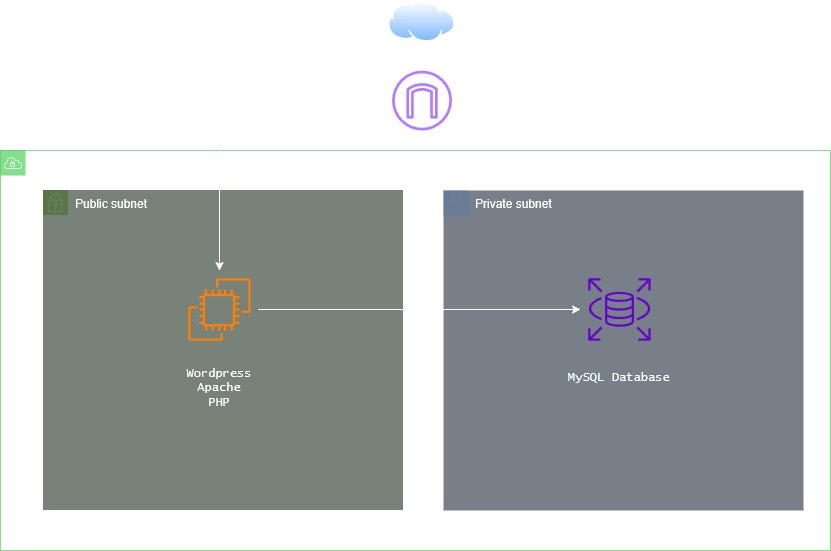

The diagram above was exported from draw.io. Its source (the exported page's mxGraphModel, read from the mxfile embedded in the PNG):
<mxGraphModel dx="1924" dy="563" grid="1" gridSize="10" guides="1" tooltips="1" connect="1" arrows="1" fold="1" page="1" pageScale="1" pageWidth="827" pageHeight="1169" math="0" shadow="0">
  <root>
    <mxCell id="0" />
    <mxCell id="1" parent="0" />
    <mxCell id="iMsTRWP-ZVJHbVeD967Z-3" parent="1" style="sketch=0;outlineConnect=0;html=1;whiteSpace=wrap;fontSize=12;fontStyle=0;shape=mxgraph.aws4.group;grIcon=mxgraph.aws4.group_vpc;strokeColor=light-dark(#36393D,#08C018);fillColor=none;verticalAlign=top;align=left;spacingLeft=30;dashed=0;opacity=50;" value="VPC" vertex="1">
      <mxGeometry height="400" width="830" x="-420" y="160" as="geometry" />
    </mxCell>
    <mxCell id="iMsTRWP-ZVJHbVeD967Z-6" parent="1" style="points=[[0,0],[0.25,0],[0.5,0],[0.75,0],[1,0],[1,0.25],[1,0.5],[1,0.75],[1,1],[0.75,1],[0.5,1],[0.25,1],[0,1],[0,0.75],[0,0.5],[0,0.25]];outlineConnect=0;html=1;whiteSpace=wrap;fontSize=12;fontStyle=0;container=1;pointerEvents=0;collapsible=0;recursiveResize=0;shape=mxgraph.aws4.group;grIcon=mxgraph.aws4.group_security_group;grStroke=0;verticalAlign=top;align=left;spacingLeft=30;fillColor=#d5e8d4;strokeWidth=4;perimeterSpacing=4;shadow=0;strokeColor=#82b366;opacity=60;" value="Public subnet" vertex="1">
      <mxGeometry height="320" width="360" x="-377" y="200" as="geometry" />
    </mxCell>
    <mxCell id="iMsTRWP-ZVJHbVeD967Z-11" parent="iMsTRWP-ZVJHbVeD967Z-6" style="sketch=0;points=[[0,0,0],[0.25,0,0],[0.5,0,0],[0.75,0,0],[1,0,0],[0,1,0],[0.25,1,0],[0.5,1,0],[0.75,1,0],[1,1,0],[0,0.25,0],[0,0.5,0],[0,0.75,0],[1,0.25,0],[1,0.5,0],[1,0.75,0]];outlineConnect=0;dashed=0;verticalLabelPosition=bottom;verticalAlign=top;align=center;html=1;fontSize=12;fontStyle=0;aspect=fixed;shape=mxgraph.aws4.resourceIcon;resIcon=mxgraph.aws4.ec2;fillColor=none;strokeColor=light-dark(#000000,#FF8000);" value="" vertex="1">
      <mxGeometry height="78" width="78" x="137" y="80" as="geometry" />
    </mxCell>
    <mxCell id="iMsTRWP-ZVJHbVeD967Z-12" parent="iMsTRWP-ZVJHbVeD967Z-6" style="text;html=1;whiteSpace=wrap;strokeColor=none;fillColor=none;align=center;verticalAlign=middle;rounded=0;fontFamily=Lucida Console;" value="&lt;div&gt;Wordpress&lt;/div&gt;&lt;div&gt;Apache&lt;/div&gt;&lt;div&gt;PHP&lt;/div&gt;&lt;div&gt;&lt;br&gt;&lt;/div&gt;" vertex="1">
      <mxGeometry height="30" width="60" x="146" y="190" as="geometry" />
    </mxCell>
    <mxCell id="iMsTRWP-ZVJHbVeD967Z-7" parent="1" style="points=[[0,0],[0.25,0],[0.5,0],[0.75,0],[1,0],[1,0.25],[1,0.5],[1,0.75],[1,1],[0.75,1],[0.5,1],[0.25,1],[0,1],[0,0.75],[0,0.5],[0,0.25]];outlineConnect=0;html=1;whiteSpace=wrap;fontSize=12;fontStyle=0;container=1;pointerEvents=0;collapsible=0;recursiveResize=0;shape=mxgraph.aws4.group;grIcon=mxgraph.aws4.group_security_group;grStroke=0;strokeColor=#6c8ebf;fillColor=#dae8fc;verticalAlign=top;align=left;spacingLeft=30;dashed=0;opacity=60;" value="Private subnet" vertex="1">
      <mxGeometry height="320" width="360" x="23" y="200" as="geometry" />
    </mxCell>
    <mxCell id="iMsTRWP-ZVJHbVeD967Z-15" parent="iMsTRWP-ZVJHbVeD967Z-7" style="text;html=1;whiteSpace=wrap;strokeColor=none;fillColor=none;align=center;verticalAlign=middle;rounded=0;fontFamily=Lucida Console;" value="&lt;div&gt;MySQL Database&lt;/div&gt;&lt;div&gt;&lt;br&gt;&lt;/div&gt;" vertex="1">
      <mxGeometry height="30" width="110" x="121" y="180" as="geometry" />
    </mxCell>
    <mxCell id="iMsTRWP-ZVJHbVeD967Z-10" edge="1" parent="1" source="iMsTRWP-ZVJHbVeD967Z-8" style="edgeStyle=orthogonalEdgeStyle;rounded=0;orthogonalLoop=1;jettySize=auto;html=1;exitX=0.5;exitY=1;exitDx=0;exitDy=0;" target="iMsTRWP-ZVJHbVeD967Z-9">
      <mxGeometry relative="1" as="geometry" />
    </mxCell>
    <mxCell id="iMsTRWP-ZVJHbVeD967Z-8" parent="1" style="image;aspect=fixed;perimeter=ellipsePerimeter;html=1;align=center;shadow=0;dashed=0;spacingTop=3;image=img/lib/active_directory/internet_cloud.svg;" value="" vertex="1">
      <mxGeometry height="42.21" width="67" x="-32" y="10" as="geometry" />
    </mxCell>
    <mxCell id="iMsTRWP-ZVJHbVeD967Z-18" edge="1" parent="1" source="iMsTRWP-ZVJHbVeD967Z-9" style="edgeStyle=orthogonalEdgeStyle;rounded=0;orthogonalLoop=1;jettySize=auto;html=1;strokeColor=light-dark(#000000,#FFFFFF);" target="iMsTRWP-ZVJHbVeD967Z-11">
      <mxGeometry relative="1" as="geometry" />
    </mxCell>
    <mxCell id="iMsTRWP-ZVJHbVeD967Z-9" parent="1" style="sketch=0;outlineConnect=0;fontColor=#232F3E;gradientColor=none;fillColor=#8C4FFF;strokeColor=none;dashed=0;verticalLabelPosition=bottom;verticalAlign=top;align=center;html=1;fontSize=12;fontStyle=0;aspect=fixed;pointerEvents=1;shape=mxgraph.aws4.internet_gateway;" value="" vertex="1">
      <mxGeometry height="60" width="60" x="-28.5" y="80" as="geometry" />
    </mxCell>
    <mxCell id="iMsTRWP-ZVJHbVeD967Z-14" parent="1" style="sketch=0;points=[[0,0,0],[0.25,0,0],[0.5,0,0],[0.75,0,0],[1,0,0],[0,1,0],[0.25,1,0],[0.5,1,0],[0.75,1,0],[1,1,0],[0,0.25,0],[0,0.5,0],[0,0.75,0],[1,0.25,0],[1,0.5,0],[1,0.75,0]];outlineConnect=0;fillColor=none;dashed=0;verticalLabelPosition=bottom;verticalAlign=top;align=center;html=1;fontSize=12;fontStyle=0;aspect=fixed;shape=mxgraph.aws4.resourceIcon;resIcon=mxgraph.aws4.rds;strokeColor=light-dark(#000000,#6600CC);" value="" vertex="1">
      <mxGeometry height="78" width="78" x="160" y="280" as="geometry" />
    </mxCell>
    <mxCell id="iMsTRWP-ZVJHbVeD967Z-19" edge="1" parent="1" source="iMsTRWP-ZVJHbVeD967Z-11" style="edgeStyle=orthogonalEdgeStyle;rounded=0;orthogonalLoop=1;jettySize=auto;html=1;exitX=1;exitY=0.5;exitDx=0;exitDy=0;exitPerimeter=0;strokeColor=light-dark(#000000,#FFFFFF);" target="iMsTRWP-ZVJHbVeD967Z-14">
      <mxGeometry relative="1" as="geometry" />
    </mxCell>
    <mxCell id="iMsTRWP-ZVJHbVeD967Z-20" parent="1" style="text;html=1;whiteSpace=wrap;strokeColor=none;fillColor=none;align=center;verticalAlign=middle;rounded=0;fontFamily=Lucida Console;" value="HTTP" vertex="1">
      <mxGeometry height="30" width="60" x="-150" y="80" as="geometry" />
    </mxCell>
  </root>
</mxGraphModel>